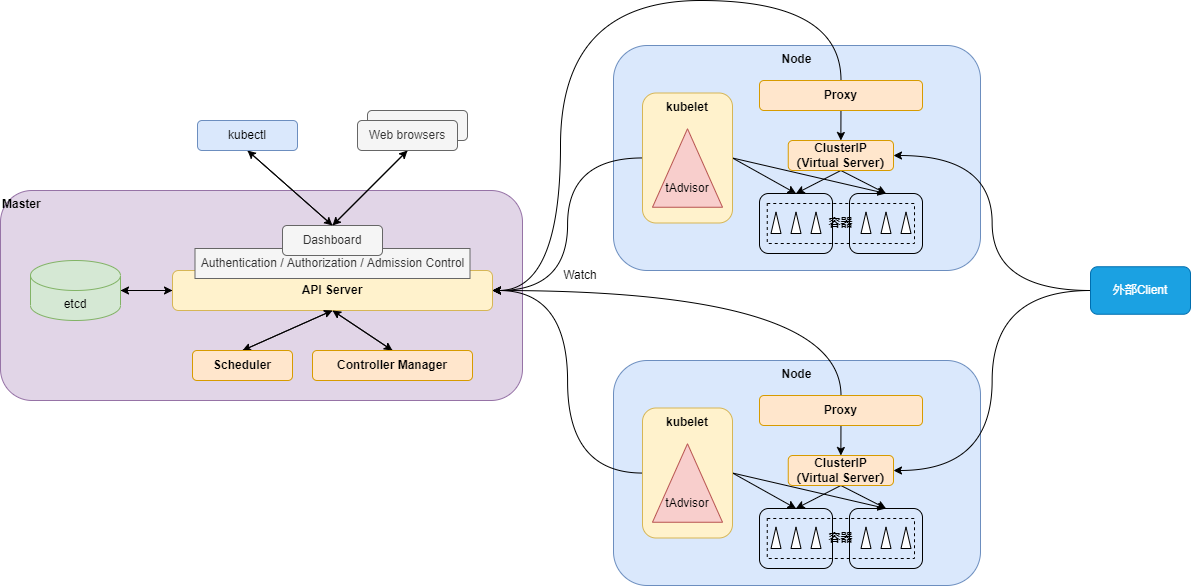

The diagram above was exported from draw.io. Its source (the exported page's mxGraphModel, read from the mxfile embedded in the PNG):
<mxGraphModel dx="1422" dy="980" grid="1" gridSize="10" guides="1" tooltips="1" connect="1" arrows="1" fold="1" page="1" pageScale="1" pageWidth="827" pageHeight="1169" math="0" shadow="0">
  <root>
    <mxCell id="0" />
    <mxCell id="1" parent="0" />
    <mxCell id="hHLaEja6QpzjLFmjSUmM-54" value="&lt;b&gt;Master&lt;/b&gt;" style="rounded=1;whiteSpace=wrap;html=1;fillColor=#e1d5e7;verticalAlign=top;strokeColor=#9673a6;align=left;" vertex="1" parent="1">
      <mxGeometry x="10" y="230" width="522" height="210" as="geometry" />
    </mxCell>
    <mxCell id="hHLaEja6QpzjLFmjSUmM-30" value="&lt;b&gt;Node&lt;/b&gt;" style="rounded=1;whiteSpace=wrap;html=1;verticalAlign=top;align=center;fillColor=#dae8fc;strokeColor=#6c8ebf;" vertex="1" parent="1">
      <mxGeometry x="623" y="85" width="367" height="225" as="geometry" />
    </mxCell>
    <mxCell id="hHLaEja6QpzjLFmjSUmM-64" style="rounded=0;orthogonalLoop=1;jettySize=auto;html=1;endArrow=classic;endFill=1;exitX=0;exitY=0.5;exitDx=0;exitDy=0;" edge="1" parent="1" source="hHLaEja6QpzjLFmjSUmM-1" target="hHLaEja6QpzjLFmjSUmM-57">
      <mxGeometry relative="1" as="geometry" />
    </mxCell>
    <mxCell id="hHLaEja6QpzjLFmjSUmM-65" style="edgeStyle=none;rounded=0;orthogonalLoop=1;jettySize=auto;html=1;entryX=0.5;entryY=0;entryDx=0;entryDy=0;endArrow=classic;endFill=1;exitX=0.5;exitY=1;exitDx=0;exitDy=0;" edge="1" parent="1" source="hHLaEja6QpzjLFmjSUmM-1" target="hHLaEja6QpzjLFmjSUmM-2">
      <mxGeometry relative="1" as="geometry" />
    </mxCell>
    <mxCell id="hHLaEja6QpzjLFmjSUmM-66" style="edgeStyle=none;rounded=0;orthogonalLoop=1;jettySize=auto;html=1;entryX=0.5;entryY=0;entryDx=0;entryDy=0;endArrow=classic;endFill=1;exitX=0.5;exitY=1;exitDx=0;exitDy=0;" edge="1" parent="1" source="hHLaEja6QpzjLFmjSUmM-1" target="hHLaEja6QpzjLFmjSUmM-3">
      <mxGeometry relative="1" as="geometry" />
    </mxCell>
    <mxCell id="hHLaEja6QpzjLFmjSUmM-1" value="&lt;b&gt;API Server&lt;/b&gt;" style="rounded=1;whiteSpace=wrap;html=1;fillColor=#fff2cc;strokeColor=#d6b656;" vertex="1" parent="1">
      <mxGeometry x="182" y="310" width="320" height="40" as="geometry" />
    </mxCell>
    <mxCell id="hHLaEja6QpzjLFmjSUmM-55" style="edgeStyle=none;rounded=0;orthogonalLoop=1;jettySize=auto;html=1;entryX=0.5;entryY=1;entryDx=0;entryDy=0;endArrow=classic;endFill=1;exitX=0.5;exitY=0;exitDx=0;exitDy=0;" edge="1" parent="1" source="hHLaEja6QpzjLFmjSUmM-2" target="hHLaEja6QpzjLFmjSUmM-1">
      <mxGeometry relative="1" as="geometry" />
    </mxCell>
    <mxCell id="hHLaEja6QpzjLFmjSUmM-2" value="&lt;b&gt;Scheduler&lt;/b&gt;" style="rounded=1;whiteSpace=wrap;html=1;fillColor=#ffe6cc;strokeColor=#d79b00;" vertex="1" parent="1">
      <mxGeometry x="202" y="390" width="100" height="30" as="geometry" />
    </mxCell>
    <mxCell id="hHLaEja6QpzjLFmjSUmM-56" style="rounded=0;orthogonalLoop=1;jettySize=auto;html=1;entryX=0.5;entryY=1;entryDx=0;entryDy=0;endArrow=classic;endFill=1;exitX=0.5;exitY=0;exitDx=0;exitDy=0;" edge="1" parent="1" source="hHLaEja6QpzjLFmjSUmM-3" target="hHLaEja6QpzjLFmjSUmM-1">
      <mxGeometry relative="1" as="geometry" />
    </mxCell>
    <mxCell id="hHLaEja6QpzjLFmjSUmM-3" value="&lt;b&gt;Controller Manager&lt;/b&gt;" style="rounded=1;whiteSpace=wrap;html=1;fillColor=#ffe6cc;strokeColor=#d79b00;" vertex="1" parent="1">
      <mxGeometry x="322" y="390" width="160" height="30" as="geometry" />
    </mxCell>
    <mxCell id="hHLaEja6QpzjLFmjSUmM-4" value="Authentication / Authorization / Admission Control" style="rounded=0;whiteSpace=wrap;html=1;fillColor=#f5f5f5;fontColor=#333333;strokeColor=#666666;" vertex="1" parent="1">
      <mxGeometry x="204.5" y="288" width="275" height="30" as="geometry" />
    </mxCell>
    <mxCell id="hHLaEja6QpzjLFmjSUmM-70" style="rounded=0;orthogonalLoop=1;jettySize=auto;html=1;entryX=0.5;entryY=1;entryDx=0;entryDy=0;endArrow=classic;endFill=1;exitX=0.5;exitY=0;exitDx=0;exitDy=0;" edge="1" parent="1" source="hHLaEja6QpzjLFmjSUmM-5" target="hHLaEja6QpzjLFmjSUmM-6">
      <mxGeometry relative="1" as="geometry" />
    </mxCell>
    <mxCell id="hHLaEja6QpzjLFmjSUmM-71" style="edgeStyle=none;rounded=0;orthogonalLoop=1;jettySize=auto;html=1;entryX=0.5;entryY=1;entryDx=0;entryDy=0;endArrow=classic;endFill=1;exitX=0.5;exitY=0;exitDx=0;exitDy=0;" edge="1" parent="1" source="hHLaEja6QpzjLFmjSUmM-5" target="hHLaEja6QpzjLFmjSUmM-8">
      <mxGeometry relative="1" as="geometry">
        <mxPoint x="342" y="260" as="sourcePoint" />
      </mxGeometry>
    </mxCell>
    <mxCell id="hHLaEja6QpzjLFmjSUmM-5" value="Dashboard" style="rounded=1;whiteSpace=wrap;html=1;fillColor=#f5f5f5;fontColor=#333333;strokeColor=#666666;" vertex="1" parent="1">
      <mxGeometry x="292" y="265" width="100" height="30" as="geometry" />
    </mxCell>
    <mxCell id="hHLaEja6QpzjLFmjSUmM-7" value="Web browsers" style="rounded=1;whiteSpace=wrap;html=1;fillColor=#f5f5f5;fontColor=#333333;strokeColor=#666666;" vertex="1" parent="1">
      <mxGeometry x="377" y="150" width="100" height="30" as="geometry" />
    </mxCell>
    <mxCell id="hHLaEja6QpzjLFmjSUmM-61" style="edgeStyle=none;rounded=0;orthogonalLoop=1;jettySize=auto;html=1;entryX=0.5;entryY=0;entryDx=0;entryDy=0;endArrow=classic;endFill=1;exitX=0.5;exitY=1;exitDx=0;exitDy=0;" edge="1" parent="1" source="hHLaEja6QpzjLFmjSUmM-6" target="hHLaEja6QpzjLFmjSUmM-5">
      <mxGeometry relative="1" as="geometry" />
    </mxCell>
    <mxCell id="hHLaEja6QpzjLFmjSUmM-6" value="Web browsers" style="rounded=1;whiteSpace=wrap;html=1;fillColor=#f5f5f5;fontColor=#333333;strokeColor=#666666;" vertex="1" parent="1">
      <mxGeometry x="367" y="160" width="100" height="30" as="geometry" />
    </mxCell>
    <mxCell id="hHLaEja6QpzjLFmjSUmM-60" style="edgeStyle=none;rounded=0;orthogonalLoop=1;jettySize=auto;html=1;entryX=0.5;entryY=0;entryDx=0;entryDy=0;endArrow=classic;endFill=1;exitX=0.5;exitY=1;exitDx=0;exitDy=0;" edge="1" parent="1" source="hHLaEja6QpzjLFmjSUmM-8" target="hHLaEja6QpzjLFmjSUmM-5">
      <mxGeometry relative="1" as="geometry" />
    </mxCell>
    <mxCell id="hHLaEja6QpzjLFmjSUmM-8" value="kubectl" style="rounded=1;whiteSpace=wrap;html=1;fillColor=#dae8fc;strokeColor=#6c8ebf;" vertex="1" parent="1">
      <mxGeometry x="207" y="160" width="100" height="30" as="geometry" />
    </mxCell>
    <mxCell id="hHLaEja6QpzjLFmjSUmM-32" style="rounded=0;orthogonalLoop=1;jettySize=auto;html=1;entryX=0.5;entryY=0;entryDx=0;entryDy=0;exitX=1;exitY=0.5;exitDx=0;exitDy=0;" edge="1" parent="1" source="hHLaEja6QpzjLFmjSUmM-9" target="hHLaEja6QpzjLFmjSUmM-11">
      <mxGeometry relative="1" as="geometry" />
    </mxCell>
    <mxCell id="hHLaEja6QpzjLFmjSUmM-33" style="edgeStyle=none;rounded=0;orthogonalLoop=1;jettySize=auto;html=1;entryX=0.5;entryY=0;entryDx=0;entryDy=0;exitX=1;exitY=0.5;exitDx=0;exitDy=0;" edge="1" parent="1" source="hHLaEja6QpzjLFmjSUmM-9" target="hHLaEja6QpzjLFmjSUmM-23">
      <mxGeometry relative="1" as="geometry" />
    </mxCell>
    <mxCell id="hHLaEja6QpzjLFmjSUmM-81" style="edgeStyle=orthogonalEdgeStyle;curved=1;rounded=0;orthogonalLoop=1;jettySize=auto;html=1;entryX=1;entryY=0.5;entryDx=0;entryDy=0;endArrow=classic;endFill=1;" edge="1" parent="1" source="hHLaEja6QpzjLFmjSUmM-9" target="hHLaEja6QpzjLFmjSUmM-1">
      <mxGeometry relative="1" as="geometry" />
    </mxCell>
    <mxCell id="hHLaEja6QpzjLFmjSUmM-9" value="&lt;b&gt;kubelet&lt;/b&gt;" style="rounded=1;whiteSpace=wrap;html=1;verticalAlign=top;fillColor=#fff2cc;strokeColor=#d6b656;" vertex="1" parent="1">
      <mxGeometry x="652" y="132.5" width="90" height="130" as="geometry" />
    </mxCell>
    <mxCell id="hHLaEja6QpzjLFmjSUmM-82" style="edgeStyle=orthogonalEdgeStyle;curved=1;rounded=0;orthogonalLoop=1;jettySize=auto;html=1;entryX=1;entryY=0.5;entryDx=0;entryDy=0;endArrow=classic;endFill=1;exitX=0.5;exitY=0;exitDx=0;exitDy=0;" edge="1" parent="1" source="hHLaEja6QpzjLFmjSUmM-10" target="hHLaEja6QpzjLFmjSUmM-1">
      <mxGeometry relative="1" as="geometry">
        <mxPoint x="851" y="110" as="sourcePoint" />
        <Array as="points">
          <mxPoint x="851" y="40" />
          <mxPoint x="570" y="40" />
          <mxPoint x="570" y="330" />
        </Array>
      </mxGeometry>
    </mxCell>
    <mxCell id="hHLaEja6QpzjLFmjSUmM-88" style="edgeStyle=none;rounded=0;orthogonalLoop=1;jettySize=auto;html=1;entryX=0.5;entryY=0;entryDx=0;entryDy=0;endArrow=classic;endFill=1;" edge="1" parent="1" source="hHLaEja6QpzjLFmjSUmM-10" target="hHLaEja6QpzjLFmjSUmM-86">
      <mxGeometry relative="1" as="geometry" />
    </mxCell>
    <mxCell id="hHLaEja6QpzjLFmjSUmM-10" value="&lt;b&gt;Proxy&lt;/b&gt;" style="rounded=1;whiteSpace=wrap;html=1;fillColor=#ffe6cc;strokeColor=#d79b00;" vertex="1" parent="1">
      <mxGeometry x="769" y="120" width="163" height="30" as="geometry" />
    </mxCell>
    <mxCell id="hHLaEja6QpzjLFmjSUmM-11" value="" style="rounded=1;whiteSpace=wrap;html=1;fillColor=none;" vertex="1" parent="1">
      <mxGeometry x="769" y="233" width="73" height="60" as="geometry" />
    </mxCell>
    <mxCell id="hHLaEja6QpzjLFmjSUmM-12" value="" style="triangle;whiteSpace=wrap;html=1;rotation=-90;" vertex="1" parent="1">
      <mxGeometry x="774.75" y="257.25" width="21.5" height="10" as="geometry" />
    </mxCell>
    <mxCell id="hHLaEja6QpzjLFmjSUmM-19" value="" style="triangle;whiteSpace=wrap;html=1;rotation=-90;" vertex="1" parent="1">
      <mxGeometry x="794.75" y="257.25" width="21.5" height="10" as="geometry" />
    </mxCell>
    <mxCell id="hHLaEja6QpzjLFmjSUmM-20" value="" style="triangle;whiteSpace=wrap;html=1;rotation=-90;" vertex="1" parent="1">
      <mxGeometry x="814.75" y="257.25" width="21.5" height="10" as="geometry" />
    </mxCell>
    <mxCell id="hHLaEja6QpzjLFmjSUmM-23" value="" style="rounded=1;whiteSpace=wrap;html=1;fillColor=none;" vertex="1" parent="1">
      <mxGeometry x="859" y="233" width="73" height="60" as="geometry" />
    </mxCell>
    <mxCell id="hHLaEja6QpzjLFmjSUmM-24" value="" style="triangle;whiteSpace=wrap;html=1;rotation=-90;" vertex="1" parent="1">
      <mxGeometry x="864.75" y="257.25" width="21.5" height="10" as="geometry" />
    </mxCell>
    <mxCell id="hHLaEja6QpzjLFmjSUmM-25" value="" style="triangle;whiteSpace=wrap;html=1;rotation=-90;" vertex="1" parent="1">
      <mxGeometry x="884.75" y="257.25" width="21.5" height="10" as="geometry" />
    </mxCell>
    <mxCell id="hHLaEja6QpzjLFmjSUmM-26" value="" style="triangle;whiteSpace=wrap;html=1;rotation=-90;" vertex="1" parent="1">
      <mxGeometry x="904.75" y="257.25" width="21.5" height="10" as="geometry" />
    </mxCell>
    <mxCell id="hHLaEja6QpzjLFmjSUmM-28" value="" style="triangle;whiteSpace=wrap;html=1;rotation=-90;horizontal=1;verticalAlign=middle;fillColor=#f8cecc;strokeColor=#b85450;" vertex="1" parent="1">
      <mxGeometry x="657.75" y="172.5" width="78.5" height="70" as="geometry" />
    </mxCell>
    <mxCell id="hHLaEja6QpzjLFmjSUmM-29" value="tAdvisor" style="text;html=1;strokeColor=none;fillColor=none;align=center;verticalAlign=middle;whiteSpace=wrap;rounded=0;" vertex="1" parent="1">
      <mxGeometry x="667" y="212.5" width="60" height="30" as="geometry" />
    </mxCell>
    <mxCell id="hHLaEja6QpzjLFmjSUmM-31" value="&lt;b&gt;容器&lt;/b&gt;" style="rounded=0;whiteSpace=wrap;html=1;dashed=1;fillColor=none;" vertex="1" parent="1">
      <mxGeometry x="776.75" y="243" width="147.25" height="40" as="geometry" />
    </mxCell>
    <mxCell id="hHLaEja6QpzjLFmjSUmM-58" style="edgeStyle=none;rounded=0;orthogonalLoop=1;jettySize=auto;html=1;endArrow=classic;endFill=1;entryX=0;entryY=0.5;entryDx=0;entryDy=0;" edge="1" parent="1" source="hHLaEja6QpzjLFmjSUmM-57" target="hHLaEja6QpzjLFmjSUmM-1">
      <mxGeometry relative="1" as="geometry">
        <mxPoint x="172" y="330" as="targetPoint" />
      </mxGeometry>
    </mxCell>
    <mxCell id="hHLaEja6QpzjLFmjSUmM-57" value="etcd" style="shape=cylinder3;whiteSpace=wrap;html=1;boundedLbl=1;backgroundOutline=1;size=15;fillColor=#d5e8d4;strokeColor=#82b366;" vertex="1" parent="1">
      <mxGeometry x="40" y="300" width="90" height="60" as="geometry" />
    </mxCell>
    <mxCell id="hHLaEja6QpzjLFmjSUmM-84" value="Watch" style="text;html=1;strokeColor=none;fillColor=none;align=center;verticalAlign=middle;whiteSpace=wrap;rounded=0;" vertex="1" parent="1">
      <mxGeometry x="560" y="300" width="60" height="30" as="geometry" />
    </mxCell>
    <mxCell id="hHLaEja6QpzjLFmjSUmM-89" style="edgeStyle=none;rounded=0;orthogonalLoop=1;jettySize=auto;html=1;entryX=0.5;entryY=0;entryDx=0;entryDy=0;endArrow=classic;endFill=1;exitX=0.5;exitY=1;exitDx=0;exitDy=0;" edge="1" parent="1" source="hHLaEja6QpzjLFmjSUmM-86" target="hHLaEja6QpzjLFmjSUmM-11">
      <mxGeometry relative="1" as="geometry" />
    </mxCell>
    <mxCell id="hHLaEja6QpzjLFmjSUmM-90" style="edgeStyle=none;rounded=0;orthogonalLoop=1;jettySize=auto;html=1;entryX=0.5;entryY=0;entryDx=0;entryDy=0;endArrow=classic;endFill=1;exitX=0.5;exitY=1;exitDx=0;exitDy=0;" edge="1" parent="1" source="hHLaEja6QpzjLFmjSUmM-86" target="hHLaEja6QpzjLFmjSUmM-23">
      <mxGeometry relative="1" as="geometry" />
    </mxCell>
    <mxCell id="hHLaEja6QpzjLFmjSUmM-86" value="&lt;b&gt;ClusterIP&lt;br&gt;（Virtual Server）&lt;br&gt;&lt;/b&gt;" style="rounded=1;whiteSpace=wrap;html=1;fillColor=#ffe6cc;strokeColor=#d79b00;" vertex="1" parent="1">
      <mxGeometry x="797.75" y="180" width="105.25" height="30" as="geometry" />
    </mxCell>
    <mxCell id="hHLaEja6QpzjLFmjSUmM-91" style="edgeStyle=orthogonalEdgeStyle;rounded=0;orthogonalLoop=1;jettySize=auto;html=1;entryX=1;entryY=0.5;entryDx=0;entryDy=0;endArrow=classic;endFill=1;curved=1;" edge="1" parent="1" source="hHLaEja6QpzjLFmjSUmM-87" target="hHLaEja6QpzjLFmjSUmM-86">
      <mxGeometry relative="1" as="geometry" />
    </mxCell>
    <mxCell id="hHLaEja6QpzjLFmjSUmM-87" value="外部Client" style="rounded=1;whiteSpace=wrap;html=1;fillColor=#1ba1e2;strokeColor=#006EAF;fontColor=#ffffff;" vertex="1" parent="1">
      <mxGeometry x="1100" y="306.25" width="100" height="47.5" as="geometry" />
    </mxCell>
    <mxCell id="hHLaEja6QpzjLFmjSUmM-92" value="&lt;b&gt;Node&lt;/b&gt;" style="rounded=1;whiteSpace=wrap;html=1;verticalAlign=top;align=center;fillColor=#dae8fc;strokeColor=#6c8ebf;" vertex="1" parent="1">
      <mxGeometry x="623" y="400" width="367" height="225" as="geometry" />
    </mxCell>
    <mxCell id="hHLaEja6QpzjLFmjSUmM-93" style="rounded=0;orthogonalLoop=1;jettySize=auto;html=1;entryX=0.5;entryY=0;entryDx=0;entryDy=0;exitX=1;exitY=0.5;exitDx=0;exitDy=0;" edge="1" parent="1" source="hHLaEja6QpzjLFmjSUmM-95" target="hHLaEja6QpzjLFmjSUmM-98">
      <mxGeometry relative="1" as="geometry" />
    </mxCell>
    <mxCell id="hHLaEja6QpzjLFmjSUmM-94" style="edgeStyle=none;rounded=0;orthogonalLoop=1;jettySize=auto;html=1;entryX=0.5;entryY=0;entryDx=0;entryDy=0;exitX=1;exitY=0.5;exitDx=0;exitDy=0;" edge="1" parent="1" source="hHLaEja6QpzjLFmjSUmM-95" target="hHLaEja6QpzjLFmjSUmM-102">
      <mxGeometry relative="1" as="geometry" />
    </mxCell>
    <mxCell id="hHLaEja6QpzjLFmjSUmM-114" style="edgeStyle=orthogonalEdgeStyle;curved=1;rounded=0;orthogonalLoop=1;jettySize=auto;html=1;entryX=1;entryY=0.5;entryDx=0;entryDy=0;endArrow=classic;endFill=1;" edge="1" parent="1" source="hHLaEja6QpzjLFmjSUmM-95" target="hHLaEja6QpzjLFmjSUmM-1">
      <mxGeometry relative="1" as="geometry" />
    </mxCell>
    <mxCell id="hHLaEja6QpzjLFmjSUmM-95" value="&lt;b&gt;kubelet&lt;/b&gt;" style="rounded=1;whiteSpace=wrap;html=1;verticalAlign=top;fillColor=#fff2cc;strokeColor=#d6b656;" vertex="1" parent="1">
      <mxGeometry x="652" y="447.5" width="90" height="130" as="geometry" />
    </mxCell>
    <mxCell id="hHLaEja6QpzjLFmjSUmM-96" style="edgeStyle=none;rounded=0;orthogonalLoop=1;jettySize=auto;html=1;entryX=0.5;entryY=0;entryDx=0;entryDy=0;endArrow=classic;endFill=1;" edge="1" parent="1" source="hHLaEja6QpzjLFmjSUmM-97" target="hHLaEja6QpzjLFmjSUmM-111">
      <mxGeometry relative="1" as="geometry" />
    </mxCell>
    <mxCell id="hHLaEja6QpzjLFmjSUmM-115" style="edgeStyle=orthogonalEdgeStyle;curved=1;rounded=0;orthogonalLoop=1;jettySize=auto;html=1;entryX=1;entryY=0.5;entryDx=0;entryDy=0;endArrow=classic;endFill=1;exitX=0.5;exitY=0;exitDx=0;exitDy=0;" edge="1" parent="1" source="hHLaEja6QpzjLFmjSUmM-97" target="hHLaEja6QpzjLFmjSUmM-1">
      <mxGeometry relative="1" as="geometry" />
    </mxCell>
    <mxCell id="hHLaEja6QpzjLFmjSUmM-97" value="&lt;b&gt;Proxy&lt;/b&gt;" style="rounded=1;whiteSpace=wrap;html=1;fillColor=#ffe6cc;strokeColor=#d79b00;" vertex="1" parent="1">
      <mxGeometry x="769" y="435" width="163" height="30" as="geometry" />
    </mxCell>
    <mxCell id="hHLaEja6QpzjLFmjSUmM-98" value="" style="rounded=1;whiteSpace=wrap;html=1;fillColor=none;" vertex="1" parent="1">
      <mxGeometry x="769" y="548" width="73" height="60" as="geometry" />
    </mxCell>
    <mxCell id="hHLaEja6QpzjLFmjSUmM-99" value="" style="triangle;whiteSpace=wrap;html=1;rotation=-90;" vertex="1" parent="1">
      <mxGeometry x="774.75" y="572.25" width="21.5" height="10" as="geometry" />
    </mxCell>
    <mxCell id="hHLaEja6QpzjLFmjSUmM-100" value="" style="triangle;whiteSpace=wrap;html=1;rotation=-90;" vertex="1" parent="1">
      <mxGeometry x="794.75" y="572.25" width="21.5" height="10" as="geometry" />
    </mxCell>
    <mxCell id="hHLaEja6QpzjLFmjSUmM-101" value="" style="triangle;whiteSpace=wrap;html=1;rotation=-90;" vertex="1" parent="1">
      <mxGeometry x="814.75" y="572.25" width="21.5" height="10" as="geometry" />
    </mxCell>
    <mxCell id="hHLaEja6QpzjLFmjSUmM-102" value="" style="rounded=1;whiteSpace=wrap;html=1;fillColor=none;" vertex="1" parent="1">
      <mxGeometry x="859" y="548" width="73" height="60" as="geometry" />
    </mxCell>
    <mxCell id="hHLaEja6QpzjLFmjSUmM-103" value="" style="triangle;whiteSpace=wrap;html=1;rotation=-90;" vertex="1" parent="1">
      <mxGeometry x="864.75" y="572.25" width="21.5" height="10" as="geometry" />
    </mxCell>
    <mxCell id="hHLaEja6QpzjLFmjSUmM-104" value="" style="triangle;whiteSpace=wrap;html=1;rotation=-90;" vertex="1" parent="1">
      <mxGeometry x="884.75" y="572.25" width="21.5" height="10" as="geometry" />
    </mxCell>
    <mxCell id="hHLaEja6QpzjLFmjSUmM-105" value="" style="triangle;whiteSpace=wrap;html=1;rotation=-90;" vertex="1" parent="1">
      <mxGeometry x="904.75" y="572.25" width="21.5" height="10" as="geometry" />
    </mxCell>
    <mxCell id="hHLaEja6QpzjLFmjSUmM-106" value="" style="triangle;whiteSpace=wrap;html=1;rotation=-90;horizontal=1;verticalAlign=middle;fillColor=#f8cecc;strokeColor=#b85450;" vertex="1" parent="1">
      <mxGeometry x="657.75" y="487.5" width="78.5" height="70" as="geometry" />
    </mxCell>
    <mxCell id="hHLaEja6QpzjLFmjSUmM-107" value="tAdvisor" style="text;html=1;strokeColor=none;fillColor=none;align=center;verticalAlign=middle;whiteSpace=wrap;rounded=0;" vertex="1" parent="1">
      <mxGeometry x="667" y="527.5" width="60" height="30" as="geometry" />
    </mxCell>
    <mxCell id="hHLaEja6QpzjLFmjSUmM-108" value="&lt;b&gt;容器&lt;/b&gt;" style="rounded=0;whiteSpace=wrap;html=1;dashed=1;fillColor=none;" vertex="1" parent="1">
      <mxGeometry x="776.75" y="558" width="147.25" height="40" as="geometry" />
    </mxCell>
    <mxCell id="hHLaEja6QpzjLFmjSUmM-109" style="edgeStyle=none;rounded=0;orthogonalLoop=1;jettySize=auto;html=1;entryX=0.5;entryY=0;entryDx=0;entryDy=0;endArrow=classic;endFill=1;exitX=0.5;exitY=1;exitDx=0;exitDy=0;" edge="1" parent="1" source="hHLaEja6QpzjLFmjSUmM-111" target="hHLaEja6QpzjLFmjSUmM-98">
      <mxGeometry relative="1" as="geometry" />
    </mxCell>
    <mxCell id="hHLaEja6QpzjLFmjSUmM-110" style="edgeStyle=none;rounded=0;orthogonalLoop=1;jettySize=auto;html=1;entryX=0.5;entryY=0;entryDx=0;entryDy=0;endArrow=classic;endFill=1;exitX=0.5;exitY=1;exitDx=0;exitDy=0;" edge="1" parent="1" source="hHLaEja6QpzjLFmjSUmM-111" target="hHLaEja6QpzjLFmjSUmM-102">
      <mxGeometry relative="1" as="geometry" />
    </mxCell>
    <mxCell id="hHLaEja6QpzjLFmjSUmM-111" value="&lt;b&gt;ClusterIP&lt;br&gt;（Virtual Server）&lt;br&gt;&lt;/b&gt;" style="rounded=1;whiteSpace=wrap;html=1;fillColor=#ffe6cc;strokeColor=#d79b00;" vertex="1" parent="1">
      <mxGeometry x="797.75" y="495" width="105.25" height="30" as="geometry" />
    </mxCell>
    <mxCell id="hHLaEja6QpzjLFmjSUmM-113" style="edgeStyle=orthogonalEdgeStyle;curved=1;rounded=0;orthogonalLoop=1;jettySize=auto;html=1;entryX=1;entryY=0.5;entryDx=0;entryDy=0;endArrow=classic;endFill=1;" edge="1" parent="1" source="hHLaEja6QpzjLFmjSUmM-87" target="hHLaEja6QpzjLFmjSUmM-111">
      <mxGeometry relative="1" as="geometry" />
    </mxCell>
  </root>
</mxGraphModel>